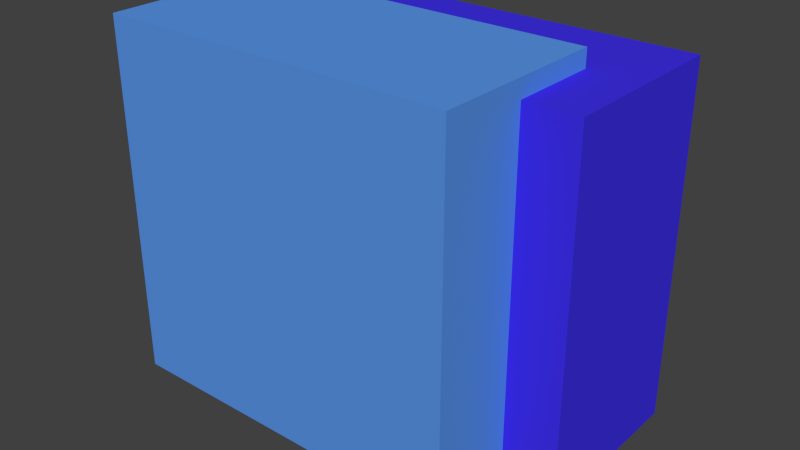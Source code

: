 # Source: Sub_Highlight_Hashtag.blend  (saved by Blender 2.70.5; exported with 4.5.12 LTS)
import bpy
from mathutils import Matrix  # noqa: F401  (used for matrix-valued properties, if any)

bpy.ops.wm.read_factory_settings(use_empty=True)
scene = bpy.context.scene
scene.name = 'Scene'

# ---- collections
col_collection_1 = bpy.data.collections.new('Collection 1'); scene.collection.children.link(col_collection_1)

# ---- materials (node trees are filled in below, after node groups)
mat_material_001 = bpy.data.materials.new('Material.001')
mat_material_001.alpha_threshold = 0.0
mat_material_001.use_transparent_shadow = False
mat_material_001.roughness = 0.5
mat_material_001.line_color = (0.0, 0.0, 0.0, 1.0)
mat_material = bpy.data.materials.new('Material')
mat_material.alpha_threshold = 0.0
mat_material.use_transparent_shadow = False
mat_material.diffuse_color = (0.1, 0.3, 0.8, 1.0)
mat_material.roughness = 0.5
mat_material.line_color = (0.0, 0.0, 0.0, 1.0)
mat_material_002 = bpy.data.materials.new('Material.002')
mat_material_002.alpha_threshold = 0.0
mat_material_002.use_transparent_shadow = False
mat_material_002.diffuse_color = (0.05, 0.03, 0.8, 1.0)
mat_material_002.roughness = 0.5
mat_material_002.line_color = (0.0, 0.0, 0.0, 1.0)

# ---- material node trees

# ---- world
world_world = bpy.data.worlds.new('World'); scene.world = world_world
world_world.color = (0.05088, 0.05088, 0.05088)
world_world.use_sun_shadow = False
world_world.sun_shadow_jitter_overblur = 0.0
world_world.cycles.sampling_method = 'MANUAL'
world_world.cycles.sample_map_resolution = 256

# ---- meshes
me_plane = bpy.data.meshes.new('Plane')
me_plane.from_pydata([(-1.0, -1.0, 0.0), (1.0, -1.0, 0.0), (-1.0, 1.0, 0.0), (1.0, 1.0, 0.0)], [], [(0, 1, 3, 2)])
_uv = me_plane.uv_layers.new(name='UVMap')
_uv.uv.foreach_set('vector', [0.0001001, 9.998e-05, 0.9999, 0.0001, 0.9999, 0.9999, 9.998e-05, 0.9999])
me_plane.materials.append(mat_material_001)
me_plane.use_remesh_preserve_volume = False
me_plane.use_remesh_preserve_attributes = False
me_plane.use_mirror_vertex_groups = False
me_plane.update()
me_cube = bpy.data.meshes.new('Cube')
me_cube.from_pydata([(-1.0, -1.0, -1.0), (-1.0, 1.0, -1.0), (1.0, 1.0, -1.0), (1.0, -1.0, -1.0), (-1.0, -1.0, 1.0), (-1.0, 1.0, 1.0), (1.0, 1.0, 1.0), (1.0, -1.0, 1.0)], [], [(4, 5, 1, 0), (5, 6, 2, 1), (6, 7, 3, 2), (7, 4, 0, 3), (0, 1, 2, 3), (7, 6, 5, 4)])
me_cube.materials.append(mat_material)
me_cube.use_remesh_preserve_volume = False
me_cube.use_remesh_preserve_attributes = False
me_cube.use_mirror_vertex_groups = False
me_cube.update()
me_cube_001 = bpy.data.meshes.new('Cube.001')
me_cube_001.from_pydata([(-1.0, -1.0, -1.0), (-1.0, 1.0, -1.0), (1.0, 1.0, -1.0), (1.0, -1.0, -1.0), (-1.0, -1.0, 1.0), (-1.0, 1.0, 1.0), (1.0, 1.0, 1.0), (1.0, -1.0, 1.0)], [], [(4, 5, 1, 0), (5, 6, 2, 1), (6, 7, 3, 2), (7, 4, 0, 3), (0, 1, 2, 3), (7, 6, 5, 4)])
me_cube_001.materials.append(mat_material_002)
me_cube_001.use_remesh_preserve_volume = False
me_cube_001.use_remesh_preserve_attributes = False
me_cube_001.use_mirror_vertex_groups = False
me_cube_001.update()

# ---- objects
ob_plane = bpy.data.objects.new('Plane', me_plane)
ob_cube_001 = bpy.data.objects.new('Cube.001', me_cube)
ob_cube = bpy.data.objects.new('Cube', me_cube_001)

# ---- transforms, parenting, visibility, modifiers, constraints
ob_plane.location = (-0.7678, 0.501, 0.772)
ob_plane.rotation_euler = (-1.571, -0.0, 0.0)
ob_plane.scale = (0.15, 0.15, 0.15)
ob_plane.lineart.crease_threshold = 0.0
ob_cube_001.location = (-0.3, -0.5, 0.1)
ob_cube_001.scale = (1.0, 0.5, 1.0)
ob_cube_001.lineart.crease_threshold = 0.0
ob_cube.location = (0.0, 0.0, 0.0)
ob_cube.scale = (1.0, 0.5, 1.0)
ob_cube.lineart.crease_threshold = 0.0

# ---- collection membership
col_collection_1.objects.link(ob_plane)
col_collection_1.objects.link(ob_cube_001)
col_collection_1.objects.link(ob_cube)

# ---- scene / render settings (as saved in the file)
scene.frame_start = 1; scene.frame_end = 250; scene.frame_set(1)
scene.render.engine = 'BLENDER_EEVEE_NEXT'
scene.render.resolution_percentage = 50
scene.render.dither_intensity = 0.0
scene.cycles.use_denoising = False
scene.cycles.samples = 10
scene.cycles.sampling_pattern = 'TABULATED_SOBOL'
scene.cycles.light_sampling_threshold = 0.0
scene.cycles.use_adaptive_sampling = False
scene.cycles.use_light_tree = False
scene.cycles.blur_glossy = 0.0
scene.cycles.volume_bounces = 1
scene.cycles.pixel_filter_type = 'GAUSSIAN'
scene.cycles.sample_clamp_indirect = 0.0
scene.view_settings.view_transform = 'Standard'
bpy.context.view_layer.update()

# ---- added for rendering (the .blend has no active camera and no usable light): camera, sun
cam_auto = bpy.data.cameras.new('AutoCamera')
cam_auto.lens = 50.0
cam_auto.sensor_width = 36.0
cam_auto.clip_end = 1000.0
ob_auto_camera = bpy.data.objects.new('AutoCamera', cam_auto)
scene.collection.objects.link(ob_auto_camera)
ob_auto_camera.location = (3.04879, -4.08805, 2.60903)
ob_auto_camera.rotation_euler = (1.09748, -7.21219e-08, 0.694738)
scene.camera = ob_auto_camera
light_auto_sun = bpy.data.lights.new('AutoSun', 'SUN')
light_auto_sun.energy = 3.0
light_auto_sun.angle = 0.0523599
ob_auto_sun = bpy.data.objects.new('AutoSun', light_auto_sun)
scene.collection.objects.link(ob_auto_sun)
ob_auto_sun.rotation_euler = (0.872665, 0.174533, 0.523599)
bpy.context.view_layer.update()
